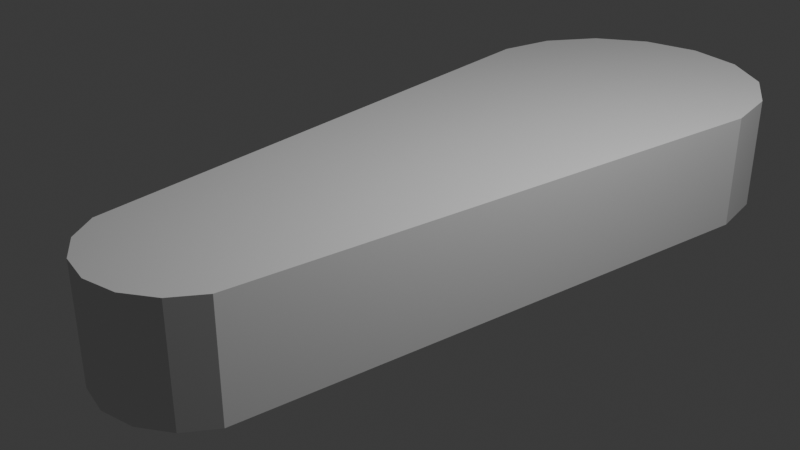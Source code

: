 # Source: ViolinCase.blend  (saved by Blender 4.2.66; exported with 4.5.12 LTS)
import bpy
from mathutils import Matrix  # noqa: F401  (used for matrix-valued properties, if any)

bpy.ops.wm.read_factory_settings(use_empty=True)
scene = bpy.context.scene
scene.name = 'Scene'

# ---- collections
col_collection = bpy.data.collections.new('Collection'); scene.collection.children.link(col_collection)

# ---- world
world_world = bpy.data.worlds.new('World'); scene.world = world_world
world_world.use_nodes = True; world_world.node_tree.nodes.clear()
_N = world_world.node_tree.nodes; _L = world_world.node_tree.links
n0 = _N.new('ShaderNodeOutputWorld'); n0.name = 'World Output'; n0.location = (300, 300)
n1 = _N.new('ShaderNodeBackground'); n1.name = 'Background'; n1.location = (10, 300)
n1.inputs[0].default_value = (0.05088, 0.05088, 0.05088, 1.0)
_L.new(n1.outputs[0], n0.inputs[0])
n0.is_active_output = True
world_world.color = (0.05088, 0.05088, 0.05088)
world_world.sun_shadow_jitter_overblur = 0.0

# ---- cameras
cam_camera = bpy.data.cameras.new('Camera')
cam_camera.clip_end = 100.0
cam_camera.ortho_scale = 7.314

# ---- lights
light_light = bpy.data.lights.new('Light', 'POINT')
light_light.energy = 1000.0
light_light.shadow_soft_size = 0.1

# ---- meshes
me_cylinder = bpy.data.meshes.new('Cylinder')
me_cylinder.from_pydata([(-1.084e-08, 5.18, -1.0), (-1.084e-08, 5.18, 1.0), (0.6488, 5.051, -1.0), (0.6488, 5.051, 1.0), (1.199, 4.684, -1.0), (1.199, 4.684, 1.0), (1.566, 4.134, -1.0), (1.566, 4.134, 1.0), (1.695, 3.485, -1.0), (1.695, 3.485, 1.0), (0.9239, -2.853, -1.0), (0.9239, -2.853, 1.0), (0.7071, -3.178, -1.0), (0.7071, -3.178, 1.0), (0.3827, -3.394, -1.0), (0.3827, -3.394, 1.0), (-1.118e-08, -3.471, -1.0), (-1.118e-08, -3.471, 1.0), (-0.3827, -3.394, -1.0), (-0.3827, -3.394, 1.0), (-0.7071, -3.178, -1.0), (-0.7071, -3.178, 1.0), (-0.9239, -2.853, -1.0), (-0.9239, -2.853, 1.0), (-1.695, 3.485, -1.0), (-1.695, 3.485, 1.0), (-1.566, 4.134, -1.0), (-1.566, 4.134, 1.0), (-1.199, 4.684, -1.0), (-1.199, 4.684, 1.0), (-0.6488, 5.051, -1.0), (-0.6488, 5.051, 1.0)], [], [(0, 1, 3, 2), (2, 3, 5, 4), (4, 5, 7, 6), (6, 7, 9, 8), (8, 9, 11, 10), (10, 11, 13, 12), (12, 13, 15, 14), (14, 15, 17, 16), (16, 17, 19, 18), (18, 19, 21, 20), (20, 21, 23, 22), (22, 23, 25, 24), (24, 25, 27, 26), (26, 27, 29, 28), (3, 1, 31, 29, 27, 25, 23, 21, 19, 17, 15, 13, 11, 9, 7, 5), (28, 29, 31, 30), (30, 31, 1, 0), (0, 2, 4, 6, 8, 10, 12, 14, 16, 18, 20, 22, 24, 26, 28, 30)])
_uv = me_cylinder.uv_layers.new(name='UVMap')
_uv.uv.foreach_set('vector', [1.0, 0.5, 1.0, 1.0, 0.9375, 1.0, 0.9375, 0.5, 0.9375, 0.5, 0.9375, 1.0, 0.875, 1.0, 0.875, 0.5, 0.875, 0.5, 0.875, 1.0, 0.8125, 1.0, 0.8125, 0.5, 0.8125, 0.5, 0.8125, 1.0, 0.75, 1.0, 0.75, 0.5, 0.75, 0.5, 0.75, 1.0, 0.6875, 1.0, 0.6875, 0.5, 0.6875, 0.5, 0.6875, 1.0, 0.625, 1.0, 0.625, 0.5, 0.625, 0.5, 0.625, 1.0, 0.5625, 1.0, 0.5625, 0.5, 0.5625, 0.5, 0.5625, 1.0, 0.5, 1.0, 0.5, 0.5, 0.5, 0.5, 0.5, 1.0, 0.4375, 1.0, 0.4375, 0.5, 0.4375, 0.5, 0.4375, 1.0, 0.375, 1.0, 0.375, 0.5, 0.375, 0.5, 0.375, 1.0, 0.3125, 1.0, 0.3125, 0.5, 0.3125, 0.5, 0.3125, 1.0, 0.25, 1.0, 0.25, 0.5, 0.25, 0.5, 0.25, 1.0, 0.1875, 1.0, 0.1875, 0.5, 0.1875, 0.5, 0.1875, 1.0, 0.125, 1.0, 0.125, 0.5, 0.3418, 0.4717, 0.25, 0.49, 0.1582, 0.4717, 0.08029, 0.4197, 0.02827, 0.3418, 0.01, 0.25, 0.02827, 0.1582, 0.08029, 0.08029, 0.1582, 0.02827, 0.25, 0.01, 0.3418, 0.02827, 0.4197, 0.08029, 0.4717, 0.1582, 0.49, 0.25, 0.4717, 0.3418, 0.4197, 0.4197, 0.125, 0.5, 0.125, 1.0, 0.0625, 1.0, 0.0625, 0.5, 0.0625, 0.5, 0.0625, 1.0, 0.0, 1.0, 0.0, 0.5, 0.75, 0.49, 0.8418, 0.4717, 0.9197, 0.4197, 0.9717, 0.3418, 0.99, 0.25, 0.9717, 0.1582, 0.9197, 0.08029, 0.8418, 0.02827, 0.75, 0.01, 0.6582, 0.02827, 0.5803, 0.08029, 0.5283, 0.1582, 0.51, 0.25, 0.5283, 0.3418, 0.5803, 0.4197, 0.6582, 0.4717])
me_cylinder.update()

# ---- objects
ob_light = bpy.data.objects.new('Light', light_light)
ob_camera = bpy.data.objects.new('Camera', cam_camera)
ob_cylinder = bpy.data.objects.new('Cylinder', me_cylinder)

# ---- transforms, parenting, visibility, modifiers, constraints
ob_light.location = (4.076, 1.005, 5.904)
ob_light.rotation_euler = (0.6503, 0.05522, 1.866)
ob_light.lock_rotations_4d = False
ob_light.empty_display_type = 'ARROWS'
ob_light.color = (0.0, 0.0, 0.0, 0.0)
ob_light.lineart.crease_threshold = 0.0
ob_camera.location = (7.359, -6.926, 4.958)
ob_camera.rotation_euler = (1.109, 0.0, 0.8149)
ob_camera.lock_rotations_4d = False
ob_camera.empty_display_type = 'ARROWS'
ob_camera.color = (0.0, 0.0, 0.0, 0.0)
ob_camera.display_type = 'WIRE'
ob_camera.lineart.crease_threshold = 0.0
ob_cylinder.location = (0.0, 0.0, 0.0)
ob_cylinder.scale = (1.0, 1.0, 0.6415)

# ---- collection membership
col_collection.objects.link(ob_light)
col_collection.objects.link(ob_camera)
col_collection.objects.link(ob_cylinder)

# ---- scene / render settings (as saved in the file)
scene.camera = ob_camera
scene.frame_start = 1; scene.frame_end = 250; scene.frame_set(1)
scene.render.engine = 'BLENDER_EEVEE_NEXT'
bpy.context.view_layer.update()
